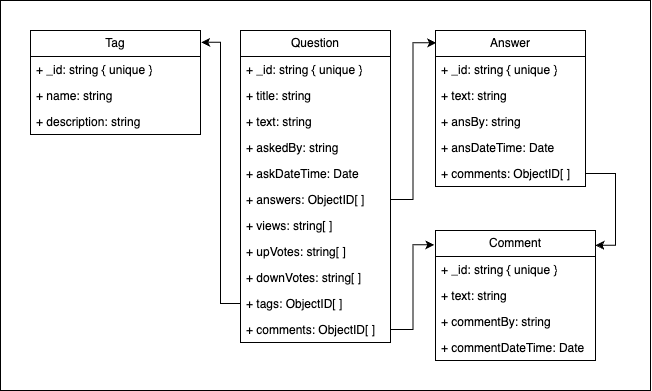

The diagram above was exported from draw.io. Its source (the exported page's mxGraphModel, read from the mxfile embedded in the PNG):
<mxGraphModel dx="1093" dy="732" grid="1" gridSize="10" guides="1" tooltips="1" connect="1" arrows="1" fold="1" page="1" pageScale="1" pageWidth="850" pageHeight="1100" math="0" shadow="0">
  <root>
    <mxCell id="0" />
    <mxCell id="1" parent="0" />
    <mxCell id="Puvu02HOM0XFbR-qXXK--17" value="" style="verticalLabelPosition=bottom;verticalAlign=top;html=1;shape=mxgraph.basic.rect;fillColor2=none;strokeWidth=1;size=20;indent=5;" parent="1" vertex="1">
      <mxGeometry x="120" y="80" width="650" height="390" as="geometry" />
    </mxCell>
    <mxCell id="Puvu02HOM0XFbR-qXXK--1" value="Question" style="swimlane;fontStyle=0;childLayout=stackLayout;horizontal=1;startSize=26;fillColor=none;horizontalStack=0;resizeParent=1;resizeParentMax=0;resizeLast=0;collapsible=1;marginBottom=0;whiteSpace=wrap;html=1;" parent="1" vertex="1">
      <mxGeometry x="360" y="110" width="150" height="312" as="geometry" />
    </mxCell>
    <mxCell id="Puvu02HOM0XFbR-qXXK--2" value="+ _id: string { unique }" style="text;strokeColor=none;fillColor=none;align=left;verticalAlign=top;spacingLeft=4;spacingRight=4;overflow=hidden;rotatable=0;points=[[0,0.5],[1,0.5]];portConstraint=eastwest;whiteSpace=wrap;html=1;" parent="Puvu02HOM0XFbR-qXXK--1" vertex="1">
      <mxGeometry y="26" width="150" height="26" as="geometry" />
    </mxCell>
    <mxCell id="Puvu02HOM0XFbR-qXXK--3" value="+ title: string" style="text;strokeColor=none;fillColor=none;align=left;verticalAlign=top;spacingLeft=4;spacingRight=4;overflow=hidden;rotatable=0;points=[[0,0.5],[1,0.5]];portConstraint=eastwest;whiteSpace=wrap;html=1;" parent="Puvu02HOM0XFbR-qXXK--1" vertex="1">
      <mxGeometry y="52" width="150" height="26" as="geometry" />
    </mxCell>
    <mxCell id="ycDBTnW7kNK7Kc0A9LSr-1" value="+ text: string" style="text;strokeColor=none;fillColor=none;align=left;verticalAlign=top;spacingLeft=4;spacingRight=4;overflow=hidden;rotatable=0;points=[[0,0.5],[1,0.5]];portConstraint=eastwest;whiteSpace=wrap;html=1;" parent="Puvu02HOM0XFbR-qXXK--1" vertex="1">
      <mxGeometry y="78" width="150" height="26" as="geometry" />
    </mxCell>
    <mxCell id="Puvu02HOM0XFbR-qXXK--4" value="+ askedBy: string" style="text;strokeColor=none;fillColor=none;align=left;verticalAlign=top;spacingLeft=4;spacingRight=4;overflow=hidden;rotatable=0;points=[[0,0.5],[1,0.5]];portConstraint=eastwest;whiteSpace=wrap;html=1;" parent="Puvu02HOM0XFbR-qXXK--1" vertex="1">
      <mxGeometry y="104" width="150" height="26" as="geometry" />
    </mxCell>
    <mxCell id="Miv4ZekSC7t017y7BcP8-1" value="+ askDateTime: Date" style="text;strokeColor=none;fillColor=none;align=left;verticalAlign=top;spacingLeft=4;spacingRight=4;overflow=hidden;rotatable=0;points=[[0,0.5],[1,0.5]];portConstraint=eastwest;whiteSpace=wrap;html=1;" vertex="1" parent="Puvu02HOM0XFbR-qXXK--1">
      <mxGeometry y="130" width="150" height="26" as="geometry" />
    </mxCell>
    <mxCell id="Miv4ZekSC7t017y7BcP8-5" value="+ answers: ObjectID[ ]" style="text;strokeColor=none;fillColor=none;align=left;verticalAlign=top;spacingLeft=4;spacingRight=4;overflow=hidden;rotatable=0;points=[[0,0.5],[1,0.5]];portConstraint=eastwest;whiteSpace=wrap;html=1;" vertex="1" parent="Puvu02HOM0XFbR-qXXK--1">
      <mxGeometry y="156" width="150" height="26" as="geometry" />
    </mxCell>
    <mxCell id="Miv4ZekSC7t017y7BcP8-2" value="+ views: string[ ]" style="text;strokeColor=none;fillColor=none;align=left;verticalAlign=top;spacingLeft=4;spacingRight=4;overflow=hidden;rotatable=0;points=[[0,0.5],[1,0.5]];portConstraint=eastwest;whiteSpace=wrap;html=1;" vertex="1" parent="Puvu02HOM0XFbR-qXXK--1">
      <mxGeometry y="182" width="150" height="26" as="geometry" />
    </mxCell>
    <mxCell id="Miv4ZekSC7t017y7BcP8-3" value="+ upVotes: string[ ]" style="text;strokeColor=none;fillColor=none;align=left;verticalAlign=top;spacingLeft=4;spacingRight=4;overflow=hidden;rotatable=0;points=[[0,0.5],[1,0.5]];portConstraint=eastwest;whiteSpace=wrap;html=1;" vertex="1" parent="Puvu02HOM0XFbR-qXXK--1">
      <mxGeometry y="208" width="150" height="26" as="geometry" />
    </mxCell>
    <mxCell id="Miv4ZekSC7t017y7BcP8-4" value="+ downVotes: string[ ]" style="text;strokeColor=none;fillColor=none;align=left;verticalAlign=top;spacingLeft=4;spacingRight=4;overflow=hidden;rotatable=0;points=[[0,0.5],[1,0.5]];portConstraint=eastwest;whiteSpace=wrap;html=1;" vertex="1" parent="Puvu02HOM0XFbR-qXXK--1">
      <mxGeometry y="234" width="150" height="26" as="geometry" />
    </mxCell>
    <mxCell id="Miv4ZekSC7t017y7BcP8-6" value="+ tags: ObjectID[ ]" style="text;strokeColor=none;fillColor=none;align=left;verticalAlign=top;spacingLeft=4;spacingRight=4;overflow=hidden;rotatable=0;points=[[0,0.5],[1,0.5]];portConstraint=eastwest;whiteSpace=wrap;html=1;" vertex="1" parent="Puvu02HOM0XFbR-qXXK--1">
      <mxGeometry y="260" width="150" height="26" as="geometry" />
    </mxCell>
    <mxCell id="Miv4ZekSC7t017y7BcP8-7" value="+ comments: ObjectID[ ]" style="text;strokeColor=none;fillColor=none;align=left;verticalAlign=top;spacingLeft=4;spacingRight=4;overflow=hidden;rotatable=0;points=[[0,0.5],[1,0.5]];portConstraint=eastwest;whiteSpace=wrap;html=1;" vertex="1" parent="Puvu02HOM0XFbR-qXXK--1">
      <mxGeometry y="286" width="150" height="26" as="geometry" />
    </mxCell>
    <mxCell id="Puvu02HOM0XFbR-qXXK--5" value="Answer" style="swimlane;fontStyle=0;childLayout=stackLayout;horizontal=1;startSize=26;fillColor=none;horizontalStack=0;resizeParent=1;resizeParentMax=0;resizeLast=0;collapsible=1;marginBottom=0;whiteSpace=wrap;html=1;" parent="1" vertex="1">
      <mxGeometry x="555" y="110" width="150" height="156" as="geometry" />
    </mxCell>
    <mxCell id="Puvu02HOM0XFbR-qXXK--6" value="+ _id: string { unique }" style="text;strokeColor=none;fillColor=none;align=left;verticalAlign=top;spacingLeft=4;spacingRight=4;overflow=hidden;rotatable=0;points=[[0,0.5],[1,0.5]];portConstraint=eastwest;whiteSpace=wrap;html=1;" parent="Puvu02HOM0XFbR-qXXK--5" vertex="1">
      <mxGeometry y="26" width="150" height="26" as="geometry" />
    </mxCell>
    <mxCell id="Puvu02HOM0XFbR-qXXK--7" value="+ text: string" style="text;strokeColor=none;fillColor=none;align=left;verticalAlign=top;spacingLeft=4;spacingRight=4;overflow=hidden;rotatable=0;points=[[0,0.5],[1,0.5]];portConstraint=eastwest;whiteSpace=wrap;html=1;" parent="Puvu02HOM0XFbR-qXXK--5" vertex="1">
      <mxGeometry y="52" width="150" height="26" as="geometry" />
    </mxCell>
    <mxCell id="Puvu02HOM0XFbR-qXXK--8" value="+ ansBy: string&lt;span style=&quot;color: rgba(0, 0, 0, 0); font-family: monospace; font-size: 0px; text-wrap-mode: nowrap;&quot;&gt;%3CmxGraphModel%3E%3Croot%3E%3CmxCell%20id%3D%220%22%2F%3E%3CmxCell%20id%3D%221%22%20parent%3D%220%22%2F%3E%3CmxCell%20id%3D%222%22%20value%3D%22%2B%20tags%3A%20ObjectID%5B%20%5D%22%20style%3D%22text%3BstrokeColor%3Dnone%3BfillColor%3Dnone%3Balign%3Dleft%3BverticalAlign%3Dtop%3BspacingLeft%3D4%3BspacingRight%3D4%3Boverflow%3Dhidden%3Brotatable%3D0%3Bpoints%3D%5B%5B0%2C0.5%5D%2C%5B1%2C0.5%5D%5D%3BportConstraint%3Deastwest%3BwhiteSpace%3Dwrap%3Bhtml%3D1%3B%22%20vertex%3D%221%22%20parent%3D%221%22%3E%3CmxGeometry%20x%3D%22120%22%20y%3D%22370%22%20width%3D%22140%22%20height%3D%2226%22%20as%3D%22geometry%22%2F%3E%3C%2FmxCell%3E%3C%2Froot%3E%3C%2FmxGraphModel%3E&lt;/span&gt;" style="text;strokeColor=none;fillColor=none;align=left;verticalAlign=top;spacingLeft=4;spacingRight=4;overflow=hidden;rotatable=0;points=[[0,0.5],[1,0.5]];portConstraint=eastwest;whiteSpace=wrap;html=1;" parent="Puvu02HOM0XFbR-qXXK--5" vertex="1">
      <mxGeometry y="78" width="150" height="26" as="geometry" />
    </mxCell>
    <mxCell id="Miv4ZekSC7t017y7BcP8-8" value="+ ansDateTime: Date&lt;span style=&quot;color: rgba(0, 0, 0, 0); font-family: monospace; font-size: 0px; text-wrap-mode: nowrap;&quot;&gt;%3CmxGraphModel%3E%3Croot%3E%3CmxCell%20id%3D%220%22%2F%3E%3CmxCell%20id%3D%221%22%20parent%3D%220%22%2F%3E%3CmxCell%20id%3D%222%22%20value%3D%22%2B%20tags%3A%20ObjectID%5B%20%5D%22%20style%3D%22text%3BstrokeColor%3Dnone%3BfillColor%3Dnone%3Balign%3Dleft%3BverticalAlign%3Dtop%3BspacingLeft%3D4%3BspacingRight%3D4%3Boverflow%3Dhidden%3Brotatable%3D0%3Bpoints%3D%5B%5B0%2C0.5%5D%2C%5B1%2C0.5%5D%5D%3BportConstraint%3Deastwest%3BwhiteSpace%3Dwrap%3Bhtml%3D1%3B%22%20vertex%3D%221%22%20parent%3D%221%22%3E%3CmxGeometry%20x%3D%22120%22%20y%3D%22370%22%20width%3D%22140%22%20height%3D%2226%22%20as%3D%22geometry%22%2F%3E%3C%2FmxCell%3E%3C%2Froot%3E%3C%2FmxGraphModel%3E&lt;/span&gt;" style="text;strokeColor=none;fillColor=none;align=left;verticalAlign=top;spacingLeft=4;spacingRight=4;overflow=hidden;rotatable=0;points=[[0,0.5],[1,0.5]];portConstraint=eastwest;whiteSpace=wrap;html=1;" vertex="1" parent="Puvu02HOM0XFbR-qXXK--5">
      <mxGeometry y="104" width="150" height="26" as="geometry" />
    </mxCell>
    <mxCell id="Miv4ZekSC7t017y7BcP8-9" value="+ comments: ObjectID[ ]&lt;span style=&quot;color: rgba(0, 0, 0, 0); font-family: monospace; font-size: 0px; text-wrap-mode: nowrap;&quot;&gt;%3CmxGraphModel%3E%3Croot%3E%3CmxCell%20id%3D%220%22%2F%3E%3CmxCell%20id%3D%221%22%20parent%3D%220%22%2F%3E%3CmxCell%20id%3D%222%22%20value%3D%22%2B%20tags%3A%20ObjectID%5B%20%5D%22%20style%3D%22text%3BstrokeColor%3Dnone%3BfillColor%3Dnone%3Balign%3Dleft%3BverticalAlign%3Dtop%3BspacingLeft%3D4%3BspacingRight%3D4%3Boverflow%3Dhidden%3Brotatable%3D0%3Bpoints%3D%5B%5B0%2C0.5%5D%2C%5B1%2C0.5%5D%5D%3BportConstraint%3Deastwest%3BwhiteSpace%3Dwrap%3Bhtml%3D1%3B%22%20vertex%3D%221%22%20parent%3D%221%22%3E%3CmxGeometry%20x%3D%22120%22%20y%3D%22370%22%20width%3D%22140%22%20height%3D%2226%22%20as%3D%22geometry%22%2F%3E%3C%2FmxCell%3E%3C%2Froot%3E%3C%2FmxGraphModel%3E&lt;/span&gt;" style="text;strokeColor=none;fillColor=none;align=left;verticalAlign=top;spacingLeft=4;spacingRight=4;overflow=hidden;rotatable=0;points=[[0,0.5],[1,0.5]];portConstraint=eastwest;whiteSpace=wrap;html=1;" vertex="1" parent="Puvu02HOM0XFbR-qXXK--5">
      <mxGeometry y="130" width="150" height="26" as="geometry" />
    </mxCell>
    <mxCell id="Puvu02HOM0XFbR-qXXK--9" value="Comment" style="swimlane;fontStyle=0;childLayout=stackLayout;horizontal=1;startSize=26;fillColor=none;horizontalStack=0;resizeParent=1;resizeParentMax=0;resizeLast=0;collapsible=1;marginBottom=0;whiteSpace=wrap;html=1;" parent="1" vertex="1">
      <mxGeometry x="555" y="310" width="160" height="130" as="geometry" />
    </mxCell>
    <mxCell id="Puvu02HOM0XFbR-qXXK--10" value="+ _id: string { unique }" style="text;strokeColor=none;fillColor=none;align=left;verticalAlign=top;spacingLeft=4;spacingRight=4;overflow=hidden;rotatable=0;points=[[0,0.5],[1,0.5]];portConstraint=eastwest;whiteSpace=wrap;html=1;" parent="Puvu02HOM0XFbR-qXXK--9" vertex="1">
      <mxGeometry y="26" width="160" height="26" as="geometry" />
    </mxCell>
    <mxCell id="Puvu02HOM0XFbR-qXXK--11" value="+ text: string" style="text;strokeColor=none;fillColor=none;align=left;verticalAlign=top;spacingLeft=4;spacingRight=4;overflow=hidden;rotatable=0;points=[[0,0.5],[1,0.5]];portConstraint=eastwest;whiteSpace=wrap;html=1;" parent="Puvu02HOM0XFbR-qXXK--9" vertex="1">
      <mxGeometry y="52" width="160" height="26" as="geometry" />
    </mxCell>
    <mxCell id="Puvu02HOM0XFbR-qXXK--12" value="+ commentBy: string" style="text;strokeColor=none;fillColor=none;align=left;verticalAlign=top;spacingLeft=4;spacingRight=4;overflow=hidden;rotatable=0;points=[[0,0.5],[1,0.5]];portConstraint=eastwest;whiteSpace=wrap;html=1;" parent="Puvu02HOM0XFbR-qXXK--9" vertex="1">
      <mxGeometry y="78" width="160" height="26" as="geometry" />
    </mxCell>
    <mxCell id="Miv4ZekSC7t017y7BcP8-10" value="+ commentDateTime: Date" style="text;strokeColor=none;fillColor=none;align=left;verticalAlign=top;spacingLeft=4;spacingRight=4;overflow=hidden;rotatable=0;points=[[0,0.5],[1,0.5]];portConstraint=eastwest;whiteSpace=wrap;html=1;" vertex="1" parent="Puvu02HOM0XFbR-qXXK--9">
      <mxGeometry y="104" width="160" height="26" as="geometry" />
    </mxCell>
    <mxCell id="Miv4ZekSC7t017y7BcP8-11" value="Tag" style="swimlane;fontStyle=0;childLayout=stackLayout;horizontal=1;startSize=26;fillColor=none;horizontalStack=0;resizeParent=1;resizeParentMax=0;resizeLast=0;collapsible=1;marginBottom=0;whiteSpace=wrap;html=1;" vertex="1" parent="1">
      <mxGeometry x="150" y="110" width="170" height="104" as="geometry" />
    </mxCell>
    <mxCell id="Miv4ZekSC7t017y7BcP8-12" value="+ _id: string { unique }" style="text;strokeColor=none;fillColor=none;align=left;verticalAlign=top;spacingLeft=4;spacingRight=4;overflow=hidden;rotatable=0;points=[[0,0.5],[1,0.5]];portConstraint=eastwest;whiteSpace=wrap;html=1;" vertex="1" parent="Miv4ZekSC7t017y7BcP8-11">
      <mxGeometry y="26" width="170" height="26" as="geometry" />
    </mxCell>
    <mxCell id="Miv4ZekSC7t017y7BcP8-13" value="+ name: string" style="text;strokeColor=none;fillColor=none;align=left;verticalAlign=top;spacingLeft=4;spacingRight=4;overflow=hidden;rotatable=0;points=[[0,0.5],[1,0.5]];portConstraint=eastwest;whiteSpace=wrap;html=1;" vertex="1" parent="Miv4ZekSC7t017y7BcP8-11">
      <mxGeometry y="52" width="170" height="26" as="geometry" />
    </mxCell>
    <mxCell id="Miv4ZekSC7t017y7BcP8-14" value="+ description: string" style="text;strokeColor=none;fillColor=none;align=left;verticalAlign=top;spacingLeft=4;spacingRight=4;overflow=hidden;rotatable=0;points=[[0,0.5],[1,0.5]];portConstraint=eastwest;whiteSpace=wrap;html=1;" vertex="1" parent="Miv4ZekSC7t017y7BcP8-11">
      <mxGeometry y="78" width="170" height="26" as="geometry" />
    </mxCell>
    <mxCell id="Miv4ZekSC7t017y7BcP8-18" style="edgeStyle=orthogonalEdgeStyle;rounded=0;orthogonalLoop=1;jettySize=auto;html=1;exitX=0;exitY=0.5;exitDx=0;exitDy=0;entryX=1.004;entryY=0.113;entryDx=0;entryDy=0;entryPerimeter=0;" edge="1" parent="1" source="Miv4ZekSC7t017y7BcP8-6" target="Miv4ZekSC7t017y7BcP8-11">
      <mxGeometry relative="1" as="geometry" />
    </mxCell>
    <mxCell id="Miv4ZekSC7t017y7BcP8-19" style="edgeStyle=orthogonalEdgeStyle;rounded=0;orthogonalLoop=1;jettySize=auto;html=1;exitX=1;exitY=0.5;exitDx=0;exitDy=0;entryX=0.004;entryY=0.079;entryDx=0;entryDy=0;entryPerimeter=0;" edge="1" parent="1" source="Miv4ZekSC7t017y7BcP8-5" target="Puvu02HOM0XFbR-qXXK--5">
      <mxGeometry relative="1" as="geometry" />
    </mxCell>
    <mxCell id="Miv4ZekSC7t017y7BcP8-20" style="edgeStyle=orthogonalEdgeStyle;rounded=0;orthogonalLoop=1;jettySize=auto;html=1;exitX=1;exitY=0.5;exitDx=0;exitDy=0;entryX=-0.008;entryY=0.11;entryDx=0;entryDy=0;entryPerimeter=0;" edge="1" parent="1" source="Miv4ZekSC7t017y7BcP8-7" target="Puvu02HOM0XFbR-qXXK--9">
      <mxGeometry relative="1" as="geometry" />
    </mxCell>
    <mxCell id="Miv4ZekSC7t017y7BcP8-21" style="edgeStyle=orthogonalEdgeStyle;rounded=0;orthogonalLoop=1;jettySize=auto;html=1;exitX=1;exitY=0.5;exitDx=0;exitDy=0;entryX=1;entryY=0.114;entryDx=0;entryDy=0;entryPerimeter=0;" edge="1" parent="1" source="Miv4ZekSC7t017y7BcP8-9" target="Puvu02HOM0XFbR-qXXK--9">
      <mxGeometry relative="1" as="geometry" />
    </mxCell>
  </root>
</mxGraphModel>